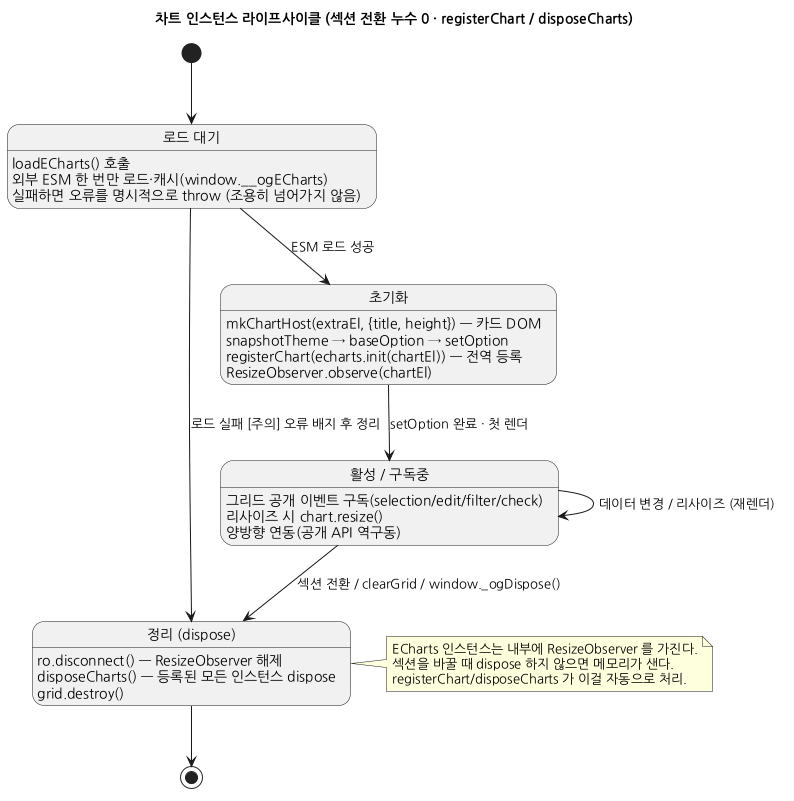

The diagram above was rendered by PlantUML. Its source (embedded in the PNG):
@startuml ec5_state_chart_lifecycle
' 차트 인스턴스 라이프사이클 상태도 — 로드대기→초기화→활성/구독중→dispose. ResizeObserver 누수 방지.
skinparam defaultFontName "NanumGothic"
skinparam shadowing false
title 차트 인스턴스 라이프사이클 (섹션 전환 누수 0 · registerChart / disposeCharts)

[*] --> 로드대기

state "로드 대기" as 로드대기 {
  로드대기 : loadECharts() 호출
  로드대기 : 외부 ESM 한 번만 로드·캐시(window.__ogECharts)
  로드대기 : 실패하면 오류를 명시적으로 throw (조용히 넘어가지 않음)
}

state "초기화" as 초기화 {
  초기화 : mkChartHost(extraEl, {title, height}) — 카드 DOM
  초기화 : snapshotTheme → baseOption → setOption
  초기화 : registerChart(echarts.init(chartEl)) — 전역 등록
  초기화 : ResizeObserver.observe(chartEl)
}

state "활성 / 구독중" as 활성 {
  활성 : 그리드 공개 이벤트 구독(selection/edit/filter/check)
  활성 : 리사이즈 시 chart.resize()
  활성 : 양방향 연동(공개 API 역구동)
}

state "정리 (dispose)" as 정리 {
  정리 : ro.disconnect() — ResizeObserver 해제
  정리 : disposeCharts() — 등록된 모든 인스턴스 dispose
  정리 : grid.destroy()
}

로드대기 --> 초기화 : ESM 로드 성공
로드대기 --> 정리 : 로드 실패 [주의] 오류 배지 후 정리
초기화 --> 활성 : setOption 완료 · 첫 렌더
활성 --> 활성 : 데이터 변경 / 리사이즈 (재렌더)
활성 --> 정리 : 섹션 전환 / clearGrid / window._ogDispose()
정리 --> [*]

note right of 정리
  ECharts 인스턴스는 내부에 ResizeObserver 를 가진다.
  섹션을 바꿀 때 dispose 하지 않으면 메모리가 샌다.
  registerChart/disposeCharts 가 이걸 자동으로 처리.
end note

@enduml